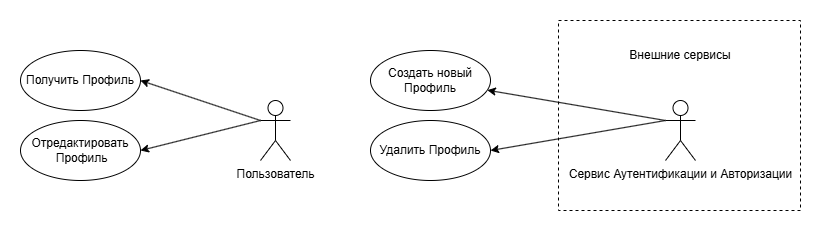

The diagram above was exported from draw.io. Its source (the exported page's mxGraphModel, read from the mxfile embedded in the PNG):
<mxGraphModel dx="1050" dy="522" grid="1" gridSize="10" guides="1" tooltips="1" connect="1" arrows="1" fold="1" page="1" pageScale="1" pageWidth="2336" pageHeight="1654" math="0" shadow="0">
  <root>
    <mxCell id="0" />
    <mxCell id="1" parent="0" />
    <mxCell id="Ar7VTaamPSCHCqMAzxKv-17" style="rounded=0;orthogonalLoop=1;jettySize=auto;html=1;exitX=0;exitY=0.3333333333333333;exitDx=0;exitDy=0;exitPerimeter=0;entryX=1;entryY=0.5;entryDx=0;entryDy=0;" parent="1" source="Ar7VTaamPSCHCqMAzxKv-1" target="Ar7VTaamPSCHCqMAzxKv-14" edge="1">
      <mxGeometry relative="1" as="geometry" />
    </mxCell>
    <mxCell id="Ar7VTaamPSCHCqMAzxKv-18" style="rounded=0;orthogonalLoop=1;jettySize=auto;html=1;exitX=0;exitY=0.3333333333333333;exitDx=0;exitDy=0;exitPerimeter=0;entryX=1;entryY=0.5;entryDx=0;entryDy=0;" parent="1" source="Ar7VTaamPSCHCqMAzxKv-1" target="Ar7VTaamPSCHCqMAzxKv-13" edge="1">
      <mxGeometry relative="1" as="geometry" />
    </mxCell>
    <mxCell id="Ar7VTaamPSCHCqMAzxKv-1" value="Пользователь" style="shape=umlActor;verticalLabelPosition=bottom;verticalAlign=top;html=1;outlineConnect=0;" parent="1" vertex="1">
      <mxGeometry x="710" y="520" width="30" height="60" as="geometry" />
    </mxCell>
    <mxCell id="Ar7VTaamPSCHCqMAzxKv-13" value="Отредактировать&lt;br&gt;&lt;div&gt;&lt;span style=&quot;color: rgba(0, 0, 0, 0); font-family: monospace; font-size: 0px; text-align: start; text-wrap-mode: nowrap; background-color: transparent;&quot;&gt;%3CmxGraphModel%3E%3Croot%3E%3CmxCell%20id%3D%220%22%2F%3E%3CmxCell%20id%3D%221%22%20parent%3D%220%22%2F%3E%3CmxCell%20id%3D%222%22%20value%3D%22%D0%A1%D0%BE%D0%B7%D0%B4%D0%B0%D1%82%D1%8C%20%D1%84%D0%B0%D0%BA%D1%82%20%D0%BF%D1%80%D0%B8%D1%85%D0%BE%D0%B4%D0%B0%20%D0%BA%D0%BD%D0%B8%D0%B3%D0%B8%22%20style%3D%22ellipse%3BwhiteSpace%3Dwrap%3Bhtml%3D1%3B%22%20vertex%3D%221%22%20parent%3D%221%22%3E%3CmxGeometry%20x%3D%22620%22%20y%3D%22410%22%20width%3D%22120%22%20height%3D%2280%22%20as%3D%22geometry%22%2F%3E%3C%2FmxCell%3E%3C%2Froot%3E%3C%2FmxGraphModel%3E&lt;/span&gt;&amp;nbsp;Профиль&lt;/div&gt;" style="ellipse;whiteSpace=wrap;html=1;" parent="1" vertex="1">
      <mxGeometry x="470" y="540" width="120" height="60" as="geometry" />
    </mxCell>
    <mxCell id="Ar7VTaamPSCHCqMAzxKv-14" value="Получить&lt;span style=&quot;background-color: transparent; color: light-dark(rgb(0, 0, 0), rgb(255, 255, 255));&quot;&gt;&amp;nbsp;Профиль&lt;/span&gt;" style="ellipse;whiteSpace=wrap;html=1;" parent="1" vertex="1">
      <mxGeometry x="470" y="470" width="120" height="60" as="geometry" />
    </mxCell>
    <mxCell id="Ar7VTaamPSCHCqMAzxKv-20" value="" style="whiteSpace=wrap;html=1;dashed=1;" parent="1" vertex="1">
      <mxGeometry x="1008" y="440" width="242" height="190" as="geometry" />
    </mxCell>
    <mxCell id="Ar7VTaamPSCHCqMAzxKv-21" value="Внешние сервисы" style="text;html=1;align=center;verticalAlign=middle;whiteSpace=wrap;rounded=0;" parent="1" vertex="1">
      <mxGeometry x="1045" y="460" width="170" height="30" as="geometry" />
    </mxCell>
    <mxCell id="Ar7VTaamPSCHCqMAzxKv-34" style="rounded=0;orthogonalLoop=1;jettySize=auto;html=1;exitX=0;exitY=0.3333333333333333;exitDx=0;exitDy=0;exitPerimeter=0;" parent="1" source="Ar7VTaamPSCHCqMAzxKv-30" target="Ar7VTaamPSCHCqMAzxKv-31" edge="1">
      <mxGeometry relative="1" as="geometry" />
    </mxCell>
    <mxCell id="Ar7VTaamPSCHCqMAzxKv-35" style="rounded=0;orthogonalLoop=1;jettySize=auto;html=1;exitX=0;exitY=0.3333333333333333;exitDx=0;exitDy=0;exitPerimeter=0;entryX=1;entryY=0.5;entryDx=0;entryDy=0;" parent="1" source="Ar7VTaamPSCHCqMAzxKv-30" target="Ar7VTaamPSCHCqMAzxKv-32" edge="1">
      <mxGeometry relative="1" as="geometry" />
    </mxCell>
    <mxCell id="Ar7VTaamPSCHCqMAzxKv-30" value="Сервис Аутентификации и Авторизации" style="shape=umlActor;verticalLabelPosition=bottom;verticalAlign=top;html=1;outlineConnect=0;" parent="1" vertex="1">
      <mxGeometry x="1115" y="520" width="30" height="60" as="geometry" />
    </mxCell>
    <mxCell id="Ar7VTaamPSCHCqMAzxKv-31" value="Создать новый Профиль" style="ellipse;whiteSpace=wrap;html=1;" parent="1" vertex="1">
      <mxGeometry x="820" y="470" width="120" height="60" as="geometry" />
    </mxCell>
    <mxCell id="Ar7VTaamPSCHCqMAzxKv-32" value="Удалить Профиль" style="ellipse;whiteSpace=wrap;html=1;" parent="1" vertex="1">
      <mxGeometry x="820" y="540" width="120" height="60" as="geometry" />
    </mxCell>
    <mxCell id="Ar7VTaamPSCHCqMAzxKv-36" style="edgeStyle=orthogonalEdgeStyle;rounded=0;orthogonalLoop=1;jettySize=auto;html=1;exitX=0.5;exitY=1;exitDx=0;exitDy=0;" parent="1" source="Ar7VTaamPSCHCqMAzxKv-20" target="Ar7VTaamPSCHCqMAzxKv-20" edge="1">
      <mxGeometry relative="1" as="geometry" />
    </mxCell>
  </root>
</mxGraphModel>